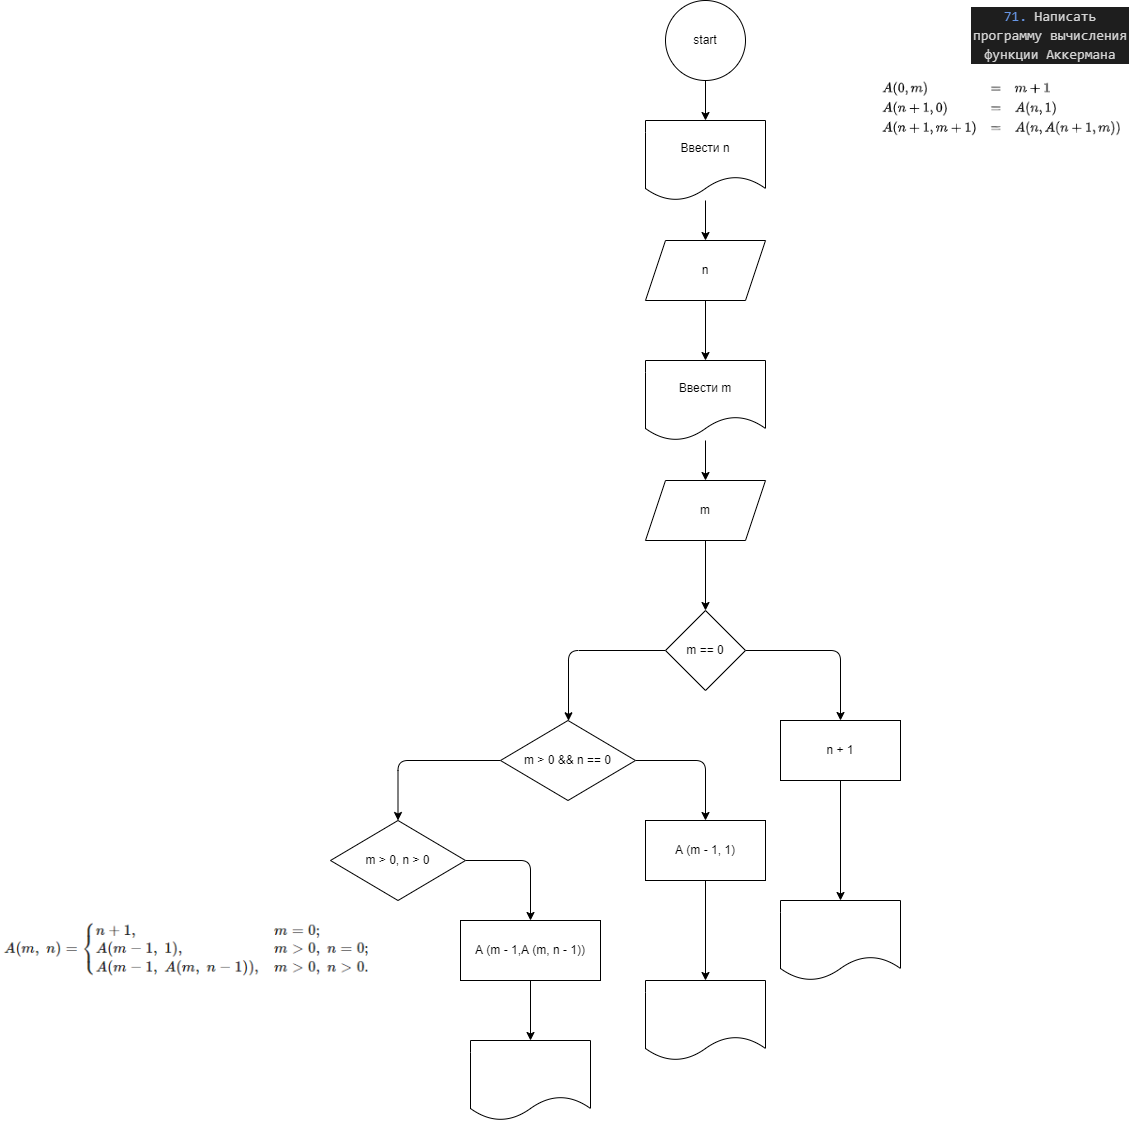

The diagram above was exported from draw.io. Its source (the exported page's mxGraphModel, read from the mxfile embedded in the PNG):
<mxGraphModel dx="1712" dy="335" grid="1" gridSize="10" guides="1" tooltips="1" connect="1" arrows="1" fold="1" page="1" pageScale="1" pageWidth="850" pageHeight="1100" math="0" shadow="0">
  <root>
    <mxCell id="0" />
    <mxCell id="1" parent="0" />
    <mxCell id="2" value="&lt;div style=&quot;color: rgb(212, 212, 212); background-color: rgb(30, 30, 30); font-family: Consolas, &amp;quot;Courier New&amp;quot;, monospace; font-size: 14px; line-height: 19px;&quot;&gt;&lt;span style=&quot;color: #6796e6;&quot;&gt;71.&lt;/span&gt; Написать программу вычисления функции Аккермана&lt;/div&gt;" style="text;strokeColor=none;align=center;fillColor=none;html=1;verticalAlign=middle;whiteSpace=wrap;rounded=0;" vertex="1" parent="1">
      <mxGeometry x="690" width="160" height="70" as="geometry" />
    </mxCell>
    <mxCell id="10" value="" style="edgeStyle=orthogonalEdgeStyle;html=1;" edge="1" parent="1" source="3" target="7">
      <mxGeometry relative="1" as="geometry" />
    </mxCell>
    <mxCell id="3" value="start" style="ellipse;whiteSpace=wrap;html=1;aspect=fixed;" vertex="1" parent="1">
      <mxGeometry x="385" width="80" height="80" as="geometry" />
    </mxCell>
    <mxCell id="5" value="" style="shape=image;html=1;verticalLabelPosition=bottom;verticalAlign=top;imageAspect=1;aspect=fixed;image=data:image/png,(base64 omitted: 9176 chars);" vertex="1" parent="1">
      <mxGeometry x="600" y="80" width="245" height="61" as="geometry" />
    </mxCell>
    <mxCell id="9" value="" style="edgeStyle=orthogonalEdgeStyle;html=1;" edge="1" parent="1" source="7" target="8">
      <mxGeometry relative="1" as="geometry" />
    </mxCell>
    <mxCell id="7" value="Ввести n" style="shape=document;whiteSpace=wrap;html=1;boundedLbl=1;" vertex="1" parent="1">
      <mxGeometry x="365" y="120" width="120" height="80" as="geometry" />
    </mxCell>
    <mxCell id="12" value="" style="edgeStyle=orthogonalEdgeStyle;html=1;" edge="1" parent="1" source="8" target="11">
      <mxGeometry relative="1" as="geometry" />
    </mxCell>
    <mxCell id="8" value="n" style="shape=parallelogram;perimeter=parallelogramPerimeter;whiteSpace=wrap;html=1;fixedSize=1;" vertex="1" parent="1">
      <mxGeometry x="365" y="240" width="120" height="60" as="geometry" />
    </mxCell>
    <mxCell id="14" value="" style="edgeStyle=orthogonalEdgeStyle;html=1;" edge="1" parent="1" source="11" target="13">
      <mxGeometry relative="1" as="geometry" />
    </mxCell>
    <mxCell id="11" value="Ввести m" style="shape=document;whiteSpace=wrap;html=1;boundedLbl=1;" vertex="1" parent="1">
      <mxGeometry x="365" y="360" width="120" height="80" as="geometry" />
    </mxCell>
    <mxCell id="17" value="" style="edgeStyle=orthogonalEdgeStyle;html=1;" edge="1" parent="1" source="13" target="16">
      <mxGeometry relative="1" as="geometry" />
    </mxCell>
    <mxCell id="13" value="m" style="shape=parallelogram;perimeter=parallelogramPerimeter;whiteSpace=wrap;html=1;fixedSize=1;" vertex="1" parent="1">
      <mxGeometry x="365" y="480" width="120" height="60" as="geometry" />
    </mxCell>
    <mxCell id="15" value="" style="shape=image;html=1;verticalLabelPosition=bottom;verticalAlign=top;imageAspect=1;aspect=fixed;image=data:image/png,(base64 omitted: 9020 chars);" vertex="1" parent="1">
      <mxGeometry x="-280" y="919" width="384" height="61" as="geometry" />
    </mxCell>
    <mxCell id="19" value="" style="edgeStyle=orthogonalEdgeStyle;html=1;" edge="1" parent="1" source="16" target="18">
      <mxGeometry relative="1" as="geometry" />
    </mxCell>
    <mxCell id="21" value="" style="edgeStyle=orthogonalEdgeStyle;html=1;" edge="1" parent="1" source="16" target="20">
      <mxGeometry relative="1" as="geometry">
        <Array as="points">
          <mxPoint x="288" y="650" />
        </Array>
      </mxGeometry>
    </mxCell>
    <mxCell id="16" value="m == 0" style="rhombus;whiteSpace=wrap;html=1;" vertex="1" parent="1">
      <mxGeometry x="385" y="610" width="80" height="80" as="geometry" />
    </mxCell>
    <mxCell id="33" style="edgeStyle=orthogonalEdgeStyle;html=1;entryX=0.5;entryY=0;entryDx=0;entryDy=0;" edge="1" parent="1" source="18" target="32">
      <mxGeometry relative="1" as="geometry" />
    </mxCell>
    <mxCell id="18" value="n + 1" style="whiteSpace=wrap;html=1;" vertex="1" parent="1">
      <mxGeometry x="500" y="720" width="120" height="60" as="geometry" />
    </mxCell>
    <mxCell id="23" value="" style="edgeStyle=orthogonalEdgeStyle;html=1;" edge="1" parent="1" source="20" target="22">
      <mxGeometry relative="1" as="geometry" />
    </mxCell>
    <mxCell id="25" value="" style="edgeStyle=orthogonalEdgeStyle;html=1;" edge="1" parent="1" source="20" target="24">
      <mxGeometry relative="1" as="geometry" />
    </mxCell>
    <mxCell id="20" value="m &amp;gt; 0 &amp;amp;&amp;amp; n == 0" style="rhombus;whiteSpace=wrap;html=1;" vertex="1" parent="1">
      <mxGeometry x="220" y="720" width="135" height="80" as="geometry" />
    </mxCell>
    <mxCell id="31" value="" style="edgeStyle=orthogonalEdgeStyle;html=1;" edge="1" parent="1" source="22" target="30">
      <mxGeometry relative="1" as="geometry" />
    </mxCell>
    <mxCell id="22" value="A (m - 1, 1)" style="whiteSpace=wrap;html=1;" vertex="1" parent="1">
      <mxGeometry x="365" y="820" width="120" height="60" as="geometry" />
    </mxCell>
    <mxCell id="27" style="edgeStyle=orthogonalEdgeStyle;html=1;exitX=1;exitY=0.5;exitDx=0;exitDy=0;entryX=0.5;entryY=0;entryDx=0;entryDy=0;" edge="1" parent="1" source="24" target="26">
      <mxGeometry relative="1" as="geometry" />
    </mxCell>
    <mxCell id="24" value="m &amp;gt; 0, n &amp;gt; 0" style="rhombus;whiteSpace=wrap;html=1;" vertex="1" parent="1">
      <mxGeometry x="50" y="820" width="135" height="80" as="geometry" />
    </mxCell>
    <mxCell id="29" value="" style="edgeStyle=orthogonalEdgeStyle;html=1;" edge="1" parent="1" source="26" target="28">
      <mxGeometry relative="1" as="geometry" />
    </mxCell>
    <mxCell id="26" value="A (m - 1,A (m, n - 1))" style="whiteSpace=wrap;html=1;" vertex="1" parent="1">
      <mxGeometry x="180" y="920" width="140" height="60" as="geometry" />
    </mxCell>
    <mxCell id="28" value="" style="shape=document;whiteSpace=wrap;html=1;boundedLbl=1;" vertex="1" parent="1">
      <mxGeometry x="190" y="1040" width="120" height="80" as="geometry" />
    </mxCell>
    <mxCell id="30" value="" style="shape=document;whiteSpace=wrap;html=1;boundedLbl=1;" vertex="1" parent="1">
      <mxGeometry x="365" y="980" width="120" height="80" as="geometry" />
    </mxCell>
    <mxCell id="32" value="" style="shape=document;whiteSpace=wrap;html=1;boundedLbl=1;" vertex="1" parent="1">
      <mxGeometry x="500" y="900" width="120" height="80" as="geometry" />
    </mxCell>
  </root>
</mxGraphModel>